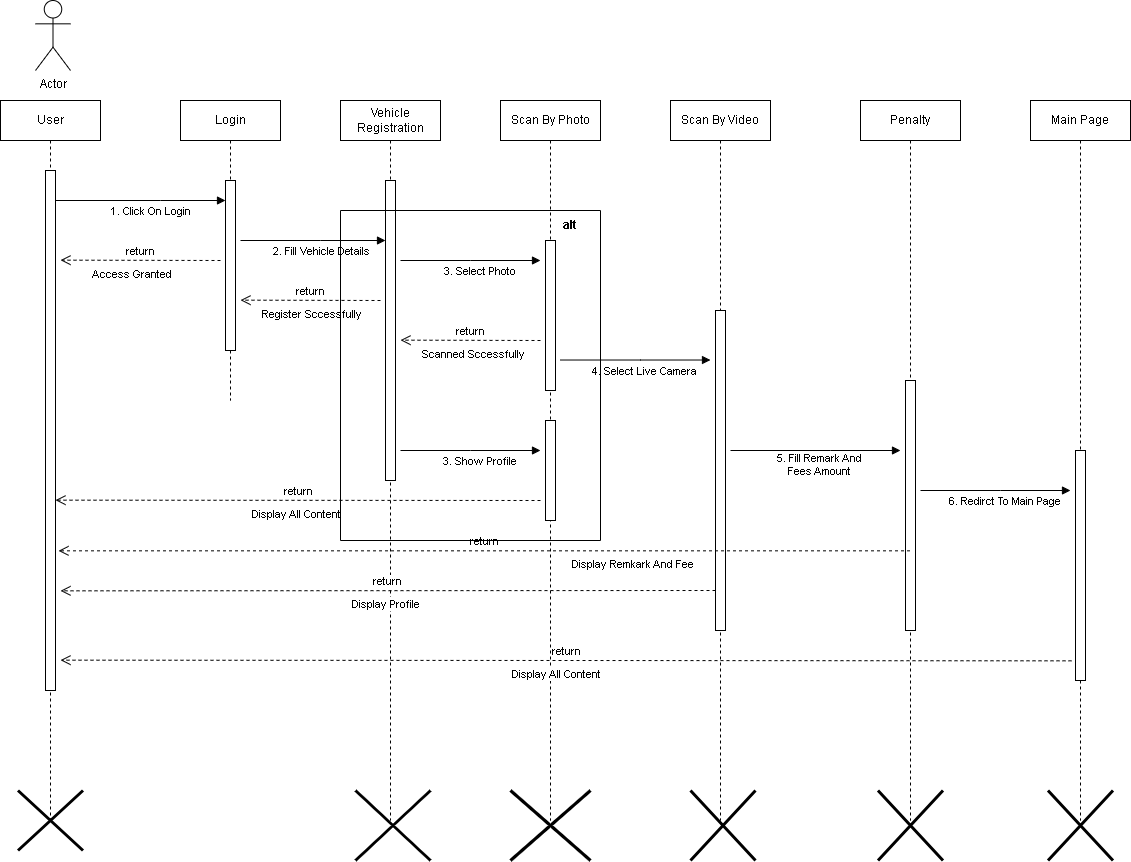

The diagram above was exported from draw.io. Its source (the exported page's mxGraphModel, read from the mxfile embedded in the PNG):
<mxGraphModel dx="1400" dy="1939" grid="1" gridSize="10" guides="1" tooltips="1" connect="1" arrows="1" fold="1" page="1" pageScale="1" pageWidth="850" pageHeight="1100" math="0" shadow="0">
  <root>
    <mxCell id="0" />
    <mxCell id="1" parent="0" />
    <mxCell id="aM9ryv3xv72pqoxQDRHE-1" value="User" style="shape=umlLifeline;perimeter=lifelinePerimeter;whiteSpace=wrap;html=1;container=0;dropTarget=0;collapsible=0;recursiveResize=0;outlineConnect=0;portConstraint=eastwest;newEdgeStyle={&quot;edgeStyle&quot;:&quot;elbowEdgeStyle&quot;,&quot;elbow&quot;:&quot;vertical&quot;,&quot;curved&quot;:0,&quot;rounded&quot;:0};" parent="1" vertex="1">
      <mxGeometry x="40" y="40" width="100" height="720" as="geometry" />
    </mxCell>
    <mxCell id="aM9ryv3xv72pqoxQDRHE-2" value="" style="html=1;points=[];perimeter=orthogonalPerimeter;outlineConnect=0;targetShapes=umlLifeline;portConstraint=eastwest;newEdgeStyle={&quot;edgeStyle&quot;:&quot;elbowEdgeStyle&quot;,&quot;elbow&quot;:&quot;vertical&quot;,&quot;curved&quot;:0,&quot;rounded&quot;:0};" parent="aM9ryv3xv72pqoxQDRHE-1" vertex="1">
      <mxGeometry x="45" y="70" width="10" height="520" as="geometry" />
    </mxCell>
    <mxCell id="aM9ryv3xv72pqoxQDRHE-5" value="Login" style="shape=umlLifeline;perimeter=lifelinePerimeter;whiteSpace=wrap;html=1;container=0;dropTarget=0;collapsible=0;recursiveResize=0;outlineConnect=0;portConstraint=eastwest;newEdgeStyle={&quot;edgeStyle&quot;:&quot;elbowEdgeStyle&quot;,&quot;elbow&quot;:&quot;vertical&quot;,&quot;curved&quot;:0,&quot;rounded&quot;:0};" parent="1" vertex="1">
      <mxGeometry x="220" y="40" width="100" height="300" as="geometry" />
    </mxCell>
    <mxCell id="aM9ryv3xv72pqoxQDRHE-6" value="" style="html=1;points=[];perimeter=orthogonalPerimeter;outlineConnect=0;targetShapes=umlLifeline;portConstraint=eastwest;newEdgeStyle={&quot;edgeStyle&quot;:&quot;elbowEdgeStyle&quot;,&quot;elbow&quot;:&quot;vertical&quot;,&quot;curved&quot;:0,&quot;rounded&quot;:0};" parent="aM9ryv3xv72pqoxQDRHE-5" vertex="1">
      <mxGeometry x="45" y="80" width="10" height="170" as="geometry" />
    </mxCell>
    <mxCell id="aM9ryv3xv72pqoxQDRHE-7" value="1. Click On Login" style="html=1;verticalAlign=bottom;endArrow=block;edgeStyle=elbowEdgeStyle;elbow=vertical;curved=0;rounded=0;" parent="1" source="aM9ryv3xv72pqoxQDRHE-2" target="aM9ryv3xv72pqoxQDRHE-6" edge="1">
      <mxGeometry x="0.1176" y="-20" relative="1" as="geometry">
        <mxPoint x="195" y="130" as="sourcePoint" />
        <Array as="points">
          <mxPoint x="200" y="140" />
        </Array>
        <mxPoint as="offset" />
      </mxGeometry>
    </mxCell>
    <mxCell id="2-owNslsVRVCzx1I33Fj-1" value="Actor" style="shape=umlActor;verticalLabelPosition=bottom;verticalAlign=top;html=1;outlineConnect=0;" vertex="1" parent="1">
      <mxGeometry x="75" y="-60" width="35" height="70" as="geometry" />
    </mxCell>
    <mxCell id="2-owNslsVRVCzx1I33Fj-2" value="Vehicle&lt;br&gt;Registration" style="shape=umlLifeline;perimeter=lifelinePerimeter;whiteSpace=wrap;html=1;container=0;dropTarget=0;collapsible=0;recursiveResize=0;outlineConnect=0;portConstraint=eastwest;newEdgeStyle={&quot;edgeStyle&quot;:&quot;elbowEdgeStyle&quot;,&quot;elbow&quot;:&quot;vertical&quot;,&quot;curved&quot;:0,&quot;rounded&quot;:0};" vertex="1" parent="1">
      <mxGeometry x="380" y="40" width="100" height="720" as="geometry" />
    </mxCell>
    <mxCell id="2-owNslsVRVCzx1I33Fj-3" value="" style="html=1;points=[];perimeter=orthogonalPerimeter;outlineConnect=0;targetShapes=umlLifeline;portConstraint=eastwest;newEdgeStyle={&quot;edgeStyle&quot;:&quot;elbowEdgeStyle&quot;,&quot;elbow&quot;:&quot;vertical&quot;,&quot;curved&quot;:0,&quot;rounded&quot;:0};" vertex="1" parent="2-owNslsVRVCzx1I33Fj-2">
      <mxGeometry x="45" y="80" width="10" height="300" as="geometry" />
    </mxCell>
    <mxCell id="2-owNslsVRVCzx1I33Fj-48" value="" style="shape=umlDestroy;whiteSpace=wrap;html=1;strokeWidth=3;targetShapes=umlLifeline;" vertex="1" parent="2-owNslsVRVCzx1I33Fj-2">
      <mxGeometry x="15" y="690" width="75" height="70" as="geometry" />
    </mxCell>
    <mxCell id="2-owNslsVRVCzx1I33Fj-4" value="Scan By Photo" style="shape=umlLifeline;perimeter=lifelinePerimeter;whiteSpace=wrap;html=1;container=0;dropTarget=0;collapsible=0;recursiveResize=0;outlineConnect=0;portConstraint=eastwest;newEdgeStyle={&quot;edgeStyle&quot;:&quot;elbowEdgeStyle&quot;,&quot;elbow&quot;:&quot;vertical&quot;,&quot;curved&quot;:0,&quot;rounded&quot;:0};" vertex="1" parent="1">
      <mxGeometry x="540" y="40" width="100" height="720" as="geometry" />
    </mxCell>
    <mxCell id="2-owNslsVRVCzx1I33Fj-5" value="" style="html=1;points=[];perimeter=orthogonalPerimeter;outlineConnect=0;targetShapes=umlLifeline;portConstraint=eastwest;newEdgeStyle={&quot;edgeStyle&quot;:&quot;elbowEdgeStyle&quot;,&quot;elbow&quot;:&quot;vertical&quot;,&quot;curved&quot;:0,&quot;rounded&quot;:0};" vertex="1" parent="2-owNslsVRVCzx1I33Fj-4">
      <mxGeometry x="45" y="140" width="10" height="150" as="geometry" />
    </mxCell>
    <mxCell id="2-owNslsVRVCzx1I33Fj-49" value="" style="shape=umlDestroy;whiteSpace=wrap;html=1;strokeWidth=3;targetShapes=umlLifeline;" vertex="1" parent="2-owNslsVRVCzx1I33Fj-4">
      <mxGeometry x="10" y="690" width="80" height="70" as="geometry" />
    </mxCell>
    <mxCell id="2-owNslsVRVCzx1I33Fj-6" value="Scan By Video" style="shape=umlLifeline;perimeter=lifelinePerimeter;whiteSpace=wrap;html=1;container=0;dropTarget=0;collapsible=0;recursiveResize=0;outlineConnect=0;portConstraint=eastwest;newEdgeStyle={&quot;edgeStyle&quot;:&quot;elbowEdgeStyle&quot;,&quot;elbow&quot;:&quot;vertical&quot;,&quot;curved&quot;:0,&quot;rounded&quot;:0};" vertex="1" parent="1">
      <mxGeometry x="710" y="40" width="100" height="720" as="geometry" />
    </mxCell>
    <mxCell id="2-owNslsVRVCzx1I33Fj-7" value="" style="html=1;points=[];perimeter=orthogonalPerimeter;outlineConnect=0;targetShapes=umlLifeline;portConstraint=eastwest;newEdgeStyle={&quot;edgeStyle&quot;:&quot;elbowEdgeStyle&quot;,&quot;elbow&quot;:&quot;vertical&quot;,&quot;curved&quot;:0,&quot;rounded&quot;:0};" vertex="1" parent="2-owNslsVRVCzx1I33Fj-6">
      <mxGeometry x="45" y="210" width="10" height="320" as="geometry" />
    </mxCell>
    <mxCell id="2-owNslsVRVCzx1I33Fj-8" value="Penalty" style="shape=umlLifeline;perimeter=lifelinePerimeter;whiteSpace=wrap;html=1;container=0;dropTarget=0;collapsible=0;recursiveResize=0;outlineConnect=0;portConstraint=eastwest;newEdgeStyle={&quot;edgeStyle&quot;:&quot;elbowEdgeStyle&quot;,&quot;elbow&quot;:&quot;vertical&quot;,&quot;curved&quot;:0,&quot;rounded&quot;:0};" vertex="1" parent="1">
      <mxGeometry x="900" y="40" width="100" height="720" as="geometry" />
    </mxCell>
    <mxCell id="2-owNslsVRVCzx1I33Fj-9" value="" style="html=1;points=[];perimeter=orthogonalPerimeter;outlineConnect=0;targetShapes=umlLifeline;portConstraint=eastwest;newEdgeStyle={&quot;edgeStyle&quot;:&quot;elbowEdgeStyle&quot;,&quot;elbow&quot;:&quot;vertical&quot;,&quot;curved&quot;:0,&quot;rounded&quot;:0};" vertex="1" parent="2-owNslsVRVCzx1I33Fj-8">
      <mxGeometry x="45" y="280" width="10" height="250" as="geometry" />
    </mxCell>
    <mxCell id="2-owNslsVRVCzx1I33Fj-10" value="Main Page" style="shape=umlLifeline;perimeter=lifelinePerimeter;whiteSpace=wrap;html=1;container=0;dropTarget=0;collapsible=0;recursiveResize=0;outlineConnect=0;portConstraint=eastwest;newEdgeStyle={&quot;edgeStyle&quot;:&quot;elbowEdgeStyle&quot;,&quot;elbow&quot;:&quot;vertical&quot;,&quot;curved&quot;:0,&quot;rounded&quot;:0};" vertex="1" parent="1">
      <mxGeometry x="1070" y="40" width="100" height="720" as="geometry" />
    </mxCell>
    <mxCell id="2-owNslsVRVCzx1I33Fj-11" value="" style="html=1;points=[];perimeter=orthogonalPerimeter;outlineConnect=0;targetShapes=umlLifeline;portConstraint=eastwest;newEdgeStyle={&quot;edgeStyle&quot;:&quot;elbowEdgeStyle&quot;,&quot;elbow&quot;:&quot;vertical&quot;,&quot;curved&quot;:0,&quot;rounded&quot;:0};" vertex="1" parent="2-owNslsVRVCzx1I33Fj-10">
      <mxGeometry x="45" y="350" width="10" height="230" as="geometry" />
    </mxCell>
    <mxCell id="2-owNslsVRVCzx1I33Fj-15" value="2. Fill Vehicle Details" style="html=1;verticalAlign=bottom;endArrow=block;edgeStyle=elbowEdgeStyle;elbow=vertical;curved=0;rounded=0;" edge="1" parent="1">
      <mxGeometry x="0.1176" y="-20" relative="1" as="geometry">
        <mxPoint x="280" y="180" as="sourcePoint" />
        <Array as="points">
          <mxPoint x="360" y="180" />
        </Array>
        <mxPoint x="425" y="180" as="targetPoint" />
        <mxPoint as="offset" />
      </mxGeometry>
    </mxCell>
    <mxCell id="2-owNslsVRVCzx1I33Fj-20" value="return" style="html=1;verticalAlign=bottom;endArrow=open;dashed=1;endSize=8;edgeStyle=elbowEdgeStyle;elbow=vertical;curved=0;rounded=0;" edge="1" parent="1">
      <mxGeometry relative="1" as="geometry">
        <mxPoint x="260" y="200" as="sourcePoint" />
        <mxPoint x="100" y="200" as="targetPoint" />
      </mxGeometry>
    </mxCell>
    <mxCell id="2-owNslsVRVCzx1I33Fj-21" value="&lt;div style=&quot;text-align: center;&quot;&gt;&lt;span style=&quot;font-size: 11px; background-color: rgb(255, 255, 255);&quot;&gt;Access Granted&lt;/span&gt;&lt;/div&gt;" style="text;whiteSpace=wrap;html=1;" vertex="1" parent="1">
      <mxGeometry x="130" y="200" width="90" height="30" as="geometry" />
    </mxCell>
    <mxCell id="2-owNslsVRVCzx1I33Fj-22" value="return" style="html=1;verticalAlign=bottom;endArrow=open;dashed=1;endSize=8;edgeStyle=elbowEdgeStyle;elbow=vertical;curved=0;rounded=0;" edge="1" parent="1">
      <mxGeometry relative="1" as="geometry">
        <mxPoint x="420" y="240" as="sourcePoint" />
        <mxPoint x="280" y="240" as="targetPoint" />
      </mxGeometry>
    </mxCell>
    <mxCell id="2-owNslsVRVCzx1I33Fj-23" value="&lt;div style=&quot;text-align: center;&quot;&gt;&lt;span style=&quot;font-size: 11px; background-color: rgb(255, 255, 255);&quot;&gt;Register Sccessfully&lt;/span&gt;&lt;/div&gt;" style="text;whiteSpace=wrap;html=1;" vertex="1" parent="1">
      <mxGeometry x="300" y="240" width="110" height="40" as="geometry" />
    </mxCell>
    <mxCell id="2-owNslsVRVCzx1I33Fj-25" value="3. Select Photo" style="html=1;verticalAlign=bottom;endArrow=block;edgeStyle=elbowEdgeStyle;elbow=vertical;curved=0;rounded=0;" edge="1" parent="1">
      <mxGeometry x="0.1176" y="-20" relative="1" as="geometry">
        <mxPoint x="440" y="200" as="sourcePoint" />
        <Array as="points">
          <mxPoint x="510" y="200" />
        </Array>
        <mxPoint x="580" y="200" as="targetPoint" />
        <mxPoint as="offset" />
      </mxGeometry>
    </mxCell>
    <mxCell id="2-owNslsVRVCzx1I33Fj-27" value="return" style="html=1;verticalAlign=bottom;endArrow=open;dashed=1;endSize=8;edgeStyle=elbowEdgeStyle;elbow=vertical;curved=0;rounded=0;" edge="1" parent="1">
      <mxGeometry relative="1" as="geometry">
        <mxPoint x="580" y="280" as="sourcePoint" />
        <mxPoint x="440" y="280.05" as="targetPoint" />
      </mxGeometry>
    </mxCell>
    <mxCell id="2-owNslsVRVCzx1I33Fj-28" value="&lt;div style=&quot;text-align: center;&quot;&gt;&lt;span style=&quot;font-size: 11px; background-color: rgb(255, 255, 255);&quot;&gt;Scanned Sccessfully&lt;/span&gt;&lt;/div&gt;" style="text;whiteSpace=wrap;html=1;" vertex="1" parent="1">
      <mxGeometry x="460" y="280" width="110" height="40" as="geometry" />
    </mxCell>
    <mxCell id="2-owNslsVRVCzx1I33Fj-29" value="" style="html=1;points=[];perimeter=orthogonalPerimeter;outlineConnect=0;targetShapes=umlLifeline;portConstraint=eastwest;newEdgeStyle={&quot;edgeStyle&quot;:&quot;elbowEdgeStyle&quot;,&quot;elbow&quot;:&quot;vertical&quot;,&quot;curved&quot;:0,&quot;rounded&quot;:0};" vertex="1" parent="1">
      <mxGeometry x="585" y="360" width="10" height="100" as="geometry" />
    </mxCell>
    <mxCell id="2-owNslsVRVCzx1I33Fj-30" value="3. Show Profile" style="html=1;verticalAlign=bottom;endArrow=block;edgeStyle=elbowEdgeStyle;elbow=vertical;curved=0;rounded=0;" edge="1" parent="1">
      <mxGeometry x="0.1176" y="-20" relative="1" as="geometry">
        <mxPoint x="440" y="390" as="sourcePoint" />
        <Array as="points">
          <mxPoint x="510" y="390" />
        </Array>
        <mxPoint x="580" y="390" as="targetPoint" />
        <mxPoint as="offset" />
      </mxGeometry>
    </mxCell>
    <mxCell id="2-owNslsVRVCzx1I33Fj-31" value="return" style="html=1;verticalAlign=bottom;endArrow=open;dashed=1;endSize=8;edgeStyle=elbowEdgeStyle;elbow=vertical;curved=0;rounded=0;" edge="1" parent="1">
      <mxGeometry relative="1" as="geometry">
        <mxPoint x="580" y="440" as="sourcePoint" />
        <mxPoint x="95" y="440.43" as="targetPoint" />
      </mxGeometry>
    </mxCell>
    <mxCell id="2-owNslsVRVCzx1I33Fj-32" value="&lt;div style=&quot;text-align: center;&quot;&gt;&lt;span style=&quot;font-size: 11px; background-color: rgb(255, 255, 255);&quot;&gt;Display All Content&lt;/span&gt;&lt;/div&gt;" style="text;whiteSpace=wrap;html=1;" vertex="1" parent="1">
      <mxGeometry x="290" y="440" width="110" height="40" as="geometry" />
    </mxCell>
    <mxCell id="2-owNslsVRVCzx1I33Fj-33" value="4. Select Live Camera" style="html=1;verticalAlign=bottom;endArrow=block;edgeStyle=elbowEdgeStyle;elbow=vertical;curved=0;rounded=0;" edge="1" parent="1">
      <mxGeometry x="0.1176" y="-20" relative="1" as="geometry">
        <mxPoint x="600" y="299.52" as="sourcePoint" />
        <Array as="points">
          <mxPoint x="680" y="299.52" />
        </Array>
        <mxPoint x="750" y="299.52" as="targetPoint" />
        <mxPoint as="offset" />
      </mxGeometry>
    </mxCell>
    <mxCell id="2-owNslsVRVCzx1I33Fj-36" value="return" style="html=1;verticalAlign=bottom;endArrow=open;dashed=1;endSize=8;edgeStyle=elbowEdgeStyle;elbow=vertical;curved=0;rounded=0;" edge="1" parent="1">
      <mxGeometry relative="1" as="geometry">
        <mxPoint x="755" y="530" as="sourcePoint" />
        <mxPoint x="100" y="530" as="targetPoint" />
      </mxGeometry>
    </mxCell>
    <mxCell id="2-owNslsVRVCzx1I33Fj-38" value="&lt;div style=&quot;text-align: center;&quot;&gt;&lt;span style=&quot;font-size: 11px; background-color: rgb(255, 255, 255);&quot;&gt;Display Profile&lt;/span&gt;&lt;/div&gt;" style="text;whiteSpace=wrap;html=1;" vertex="1" parent="1">
      <mxGeometry x="390" y="530" width="110" height="40" as="geometry" />
    </mxCell>
    <mxCell id="2-owNslsVRVCzx1I33Fj-39" value="5. Fill Remark And &lt;br&gt;Fees Amount" style="html=1;verticalAlign=bottom;endArrow=block;edgeStyle=elbowEdgeStyle;elbow=vertical;curved=0;rounded=0;" edge="1" parent="1">
      <mxGeometry x="0.0588" y="-30" relative="1" as="geometry">
        <mxPoint x="770" y="390" as="sourcePoint" />
        <Array as="points">
          <mxPoint x="870" y="390" />
          <mxPoint x="850" y="390" />
        </Array>
        <mxPoint x="940" y="390" as="targetPoint" />
        <mxPoint as="offset" />
      </mxGeometry>
    </mxCell>
    <mxCell id="2-owNslsVRVCzx1I33Fj-40" value="return" style="html=1;verticalAlign=bottom;endArrow=open;dashed=1;endSize=8;edgeStyle=elbowEdgeStyle;elbow=vertical;curved=0;rounded=0;" edge="1" parent="1" source="2-owNslsVRVCzx1I33Fj-8">
      <mxGeometry relative="1" as="geometry">
        <mxPoint x="753" y="490.33" as="sourcePoint" />
        <mxPoint x="98" y="490.33" as="targetPoint" />
      </mxGeometry>
    </mxCell>
    <mxCell id="2-owNslsVRVCzx1I33Fj-41" value="&lt;div style=&quot;text-align: center;&quot;&gt;&lt;span style=&quot;font-size: 11px; background-color: rgb(255, 255, 255);&quot;&gt;Display Remkark And Fee&lt;/span&gt;&lt;/div&gt;" style="text;whiteSpace=wrap;html=1;" vertex="1" parent="1">
      <mxGeometry x="610" y="490" width="150" height="40" as="geometry" />
    </mxCell>
    <mxCell id="2-owNslsVRVCzx1I33Fj-42" value="6. Redirct To Main Page" style="html=1;verticalAlign=bottom;endArrow=block;edgeStyle=elbowEdgeStyle;elbow=vertical;curved=0;rounded=0;" edge="1" parent="1">
      <mxGeometry x="0.1176" y="-20" relative="1" as="geometry">
        <mxPoint x="960" y="430" as="sourcePoint" />
        <Array as="points">
          <mxPoint x="1040" y="430" />
        </Array>
        <mxPoint x="1110" y="430" as="targetPoint" />
        <mxPoint as="offset" />
      </mxGeometry>
    </mxCell>
    <mxCell id="2-owNslsVRVCzx1I33Fj-43" value="return" style="html=1;verticalAlign=bottom;endArrow=open;dashed=1;endSize=8;edgeStyle=elbowEdgeStyle;elbow=vertical;curved=0;rounded=0;" edge="1" parent="1">
      <mxGeometry relative="1" as="geometry">
        <mxPoint x="1111" y="600.33" as="sourcePoint" />
        <mxPoint x="100" y="600" as="targetPoint" />
      </mxGeometry>
    </mxCell>
    <mxCell id="2-owNslsVRVCzx1I33Fj-44" value="&lt;div style=&quot;text-align: center;&quot;&gt;&lt;span style=&quot;font-size: 11px; background-color: rgb(255, 255, 255);&quot;&gt;Display All Content&lt;/span&gt;&lt;/div&gt;" style="text;whiteSpace=wrap;html=1;" vertex="1" parent="1">
      <mxGeometry x="550" y="600" width="110" height="40" as="geometry" />
    </mxCell>
    <mxCell id="2-owNslsVRVCzx1I33Fj-45" value="" style="swimlane;startSize=0;" vertex="1" parent="1">
      <mxGeometry x="380" y="150" width="260" height="330" as="geometry" />
    </mxCell>
    <mxCell id="2-owNslsVRVCzx1I33Fj-46" value="&lt;b&gt;alt&lt;/b&gt;" style="text;html=1;strokeColor=none;fillColor=none;align=center;verticalAlign=middle;whiteSpace=wrap;rounded=0;" vertex="1" parent="2-owNslsVRVCzx1I33Fj-45">
      <mxGeometry x="200" width="60" height="30" as="geometry" />
    </mxCell>
    <mxCell id="2-owNslsVRVCzx1I33Fj-47" value="" style="shape=umlDestroy;whiteSpace=wrap;html=1;strokeWidth=3;targetShapes=umlLifeline;" vertex="1" parent="1">
      <mxGeometry x="57.5" y="730" width="65" height="60" as="geometry" />
    </mxCell>
    <mxCell id="2-owNslsVRVCzx1I33Fj-50" value="" style="shape=umlDestroy;whiteSpace=wrap;html=1;strokeWidth=3;targetShapes=umlLifeline;" vertex="1" parent="1">
      <mxGeometry x="730" y="730" width="65" height="70" as="geometry" />
    </mxCell>
    <mxCell id="2-owNslsVRVCzx1I33Fj-51" value="" style="shape=umlDestroy;whiteSpace=wrap;html=1;strokeWidth=3;targetShapes=umlLifeline;" vertex="1" parent="1">
      <mxGeometry x="917.5" y="730" width="65" height="70" as="geometry" />
    </mxCell>
    <mxCell id="2-owNslsVRVCzx1I33Fj-52" value="" style="shape=umlDestroy;whiteSpace=wrap;html=1;strokeWidth=3;targetShapes=umlLifeline;" vertex="1" parent="1">
      <mxGeometry x="1087.5" y="730" width="65" height="70" as="geometry" />
    </mxCell>
  </root>
</mxGraphModel>